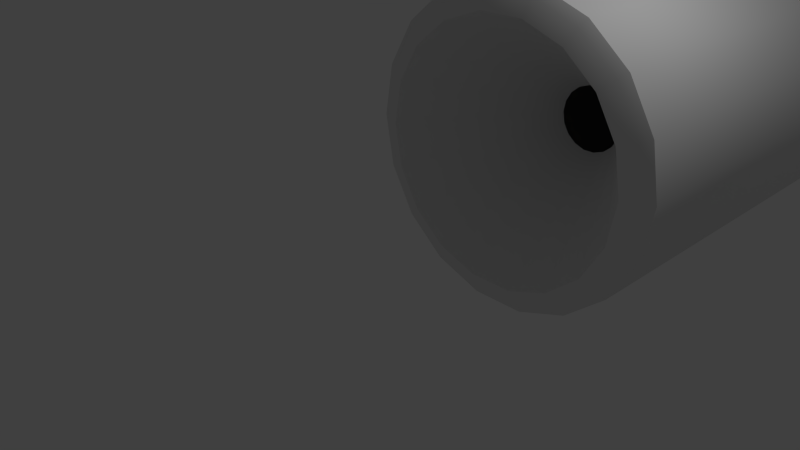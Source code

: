 # Source: Pipe4-model.blend  (saved by Blender 2.68.0; exported with 4.5.12 LTS)
import bpy
from mathutils import Matrix  # noqa: F401  (used for matrix-valued properties, if any)

bpy.ops.wm.read_factory_settings(use_empty=True)
scene = bpy.context.scene
scene.name = 'Scene'

# ---- collections
col_collection_1 = bpy.data.collections.new('Collection 1'); scene.collection.children.link(col_collection_1)

# ---- materials (node trees are filled in below, after node groups)
mat_01___default = bpy.data.materials.new('01_-_Default')
mat_01___default.alpha_threshold = 0.0
mat_01___default.use_transparent_shadow = False
mat_01___default.roughness = 0.5
mat_01___default.line_color = (0.0, 0.0, 0.0, 1.0)

# ---- material node trees

# ---- world
world_world = bpy.data.worlds.new('World'); scene.world = world_world
world_world.color = (0.05088, 0.05088, 0.05088)
world_world.use_sun_shadow = False
world_world.sun_shadow_jitter_overblur = 0.0
world_world.cycles.sampling_method = 'MANUAL'
world_world.cycles.sample_map_resolution = 256

# ---- cameras
cam_camera = bpy.data.cameras.new('Camera')
cam_camera.clip_end = 100.0
cam_camera.lens = 35.0
cam_camera.sensor_width = 32.0
cam_camera.sensor_height = 18.0
cam_camera.ortho_scale = 7.314
cam_camera.dof.focus_distance = 0.0
cam_camera.dof.aperture_fstop = 128.0

# ---- lights
light_lamp = bpy.data.lights.new('Lamp', 'POINT')
light_lamp.transmission_factor = 0.0
light_lamp.cutoff_distance = 30.0
light_lamp.energy = 100.0
light_lamp.shadow_buffer_clip_start = 1.001
light_lamp.shadow_soft_size = 0.1
light_lamp.shadow_maximum_resolution = 0.006
light_lamp.use_absolute_resolution = True
light_lamp.cycles.use_multiple_importance_sampling = False

# ---- meshes
me_elbow = bpy.data.meshes.new('elbow')
me_elbow.from_pydata([(3.758, 0.2162, 1.859), (3.646, 0.2162, 1.226), (3.646, 4.977, 1.226), (3.758, 4.927, 1.859), (3.325, 0.2162, 0.6689), (3.325, 5.134, 0.6689), (2.833, 0.2162, 0.2557), (2.833, 5.179, 0.2557), (2.229, 0.2162, 0.03587), (2.229, 5.179, 0.03587), (1.586, 0.2162, 0.03587), (1.586, 5.179, 0.03587), (0.9817, 0.2162, 0.2557), (0.9817, 5.179, 0.2557), (0.4893, 0.2162, 0.6689), (0.4893, 5.173, 0.6689), (0.1679, 0.2162, 1.226), (0.1679, 5.184, 1.226), (0.05632, 0.2162, 1.859), (0.05632, 5.182, 1.859), (3.646, 5.4, 1.308), (3.758, 5.311, 1.859), (3.325, 5.597, 0.5581), (2.833, 5.912, 0.2386), (2.229, 5.912, 0.03587), (1.586, 5.912, 0.03587), (0.9817, 5.912, 0.3312), (0.4893, 5.918, 0.7249), (0.1679, 5.906, 1.308), (0.05632, 5.895, 1.859), (1.586, 6.509, 0.03804), (2.229, 6.513, 0.04421), (0.9817, 6.509, 0.3388), (0.4893, 6.509, 0.7306), (0.1679, 6.509, 1.258), (0.05632, 6.509, 1.859), (1.586, 7.083, 0.06073), (2.229, 7.06, 0.06073), (0.9817, 7.122, 0.2776), (0.4893, 7.152, 0.6852), (0.2311, 7.182, 1.234), (0.1451, 7.205, 1.859), (1.663, 7.707, 0.13), (2.229, 7.677, 0.13), (1.171, 7.724, 0.3385), (0.7561, 7.751, 0.7304), (0.4696, 7.779, 1.258), (0.4132, 7.808, 1.859), (1.878, 8.512, 0.6003), (2.237, 8.535, 0.5886), (1.59, 8.467, 0.6974), (1.255, 8.425, 0.9723), (0.9757, 8.281, 1.392), (0.7024, 8.099, 1.859), (2.52, 8.643, 0.6756), (2.428, 8.789, 1.056), (2.807, 8.773, 0.9409), (2.24, 8.78, 1.227), (2.083, 8.749, 1.545), (2.055, 8.754, 1.68), (2.038, 8.754, 1.747), (2.022, 8.75, 1.859), (4.175, 5.399, 1.319), (4.25, 5.31, 1.859), (3.961, 5.595, 0.8346), (3.633, 5.91, 0.3814), (3.231, 6.528, 0.1722), (3.231, 7.087, 0.07138), (3.231, 7.675, 0.1406), (3.423, 8.583, 0.6863), (3.231, 8.363, 0.545), (4.25, 8.94, 1.859), (4.175, 8.94, 1.53), (3.646, 8.942, 1.52), (3.758, 8.942, 1.859), (3.961, 8.872, 1.232), (3.325, 8.873, 1.221), (3.633, 8.771, 0.9515), (4.635, 5.404, 1.326), (4.637, 5.314, 1.859), (4.632, 5.6, 0.8423), (4.627, 5.915, 0.483), (4.62, 6.533, 0.18), (4.62, 7.092, 0.07914), (4.62, 7.68, 0.1484), (4.624, 8.507, 0.694), (4.62, 8.367, 0.5527), (4.637, 8.945, 1.859), (4.635, 8.945, 1.538), (4.632, 8.876, 1.24), (4.627, 8.776, 0.9593), (8.723, 5.418, 1.327), (8.724, 5.328, 1.859), (8.719, 5.614, 0.843), (8.714, 5.929, 0.4836), (8.707, 6.547, 0.1807), (8.707, 7.106, 0.07984), (8.707, 7.694, 0.1491), (8.711, 8.521, 0.6947), (8.707, 8.381, 0.5534), (8.724, 8.959, 1.859), (8.723, 8.959, 1.539), (8.719, 8.89, 1.24), (8.714, 8.79, 0.96), (8.77, 5.507, 1.355), (8.772, 5.422, 1.859), (8.767, 5.694, 0.8928), (8.762, 5.995, 0.55), (8.756, 6.584, 0.261), (8.756, 7.117, 0.1648), (8.756, 7.678, 0.2309), (8.76, 8.467, 0.7513), (8.756, 8.334, 0.6165), (8.772, 8.885, 1.859), (8.77, 8.885, 1.556), (8.767, 8.819, 1.272), (8.762, 8.724, 1.004), (8.804, 5.601, 1.384), (8.805, 5.521, 1.859), (8.801, 5.779, 0.9454), (8.796, 6.064, 0.6201), (8.79, 6.624, 0.3459), (8.79, 7.129, 0.2546), (8.79, 7.662, 0.3173), (8.793, 8.41, 0.8112), (8.79, 8.284, 0.6833), (8.805, 8.806, 1.859), (8.804, 8.807, 1.575), (8.801, 8.744, 1.305), (8.796, 8.654, 1.051), (3.646, 4.977, 2.492), (3.646, 0.2162, 2.492), (3.325, 5.134, 3.048), (3.325, 0.2162, 3.048), (2.833, 5.179, 3.462), (2.833, 0.2162, 3.462), (2.229, 5.179, 3.682), (2.229, 0.2162, 3.682), (1.586, 5.179, 3.682), (1.586, 0.2162, 3.682), (0.9817, 5.179, 3.462), (0.9817, 0.2162, 3.462), (0.4893, 5.173, 3.048), (0.4893, 0.2162, 3.048), (0.1679, 5.184, 2.492), (0.1679, 0.2162, 2.492), (3.646, 5.4, 2.409), (3.325, 5.597, 3.159), (2.833, 5.912, 3.479), (2.229, 5.912, 3.682), (1.586, 5.912, 3.682), (0.9817, 5.912, 3.386), (0.4893, 5.918, 2.992), (0.1679, 5.906, 2.409), (1.586, 6.509, 3.679), (2.229, 6.513, 3.673), (0.9817, 6.509, 3.379), (0.4893, 6.509, 2.987), (0.1679, 6.509, 2.459), (1.586, 7.083, 3.657), (2.229, 7.06, 3.657), (0.9817, 7.122, 3.44), (0.4893, 7.152, 3.032), (0.2311, 7.182, 2.483), (1.663, 7.707, 3.587), (2.229, 7.677, 3.587), (1.171, 7.724, 3.379), (0.7561, 7.751, 2.987), (0.4696, 7.779, 2.459), (1.878, 8.512, 3.117), (2.191, 8.535, 3.121), (1.59, 8.467, 3.02), (1.255, 8.425, 2.745), (0.9757, 8.281, 2.325), (2.428, 8.789, 2.661), (2.506, 8.643, 2.965), (2.807, 8.773, 2.776), (2.24, 8.78, 2.49), (2.083, 8.749, 2.173), (2.055, 8.754, 2.038), (2.038, 8.754, 1.971), (4.175, 5.399, 2.399), (3.961, 5.595, 2.883), (3.633, 5.91, 3.336), (3.231, 6.528, 3.545), (3.231, 7.087, 3.646), (3.231, 7.675, 3.577), (3.231, 8.363, 3.172), (3.423, 8.583, 3.031), (3.646, 8.942, 2.198), (4.175, 8.94, 2.187), (3.325, 8.873, 2.496), (3.961, 8.872, 2.485), (3.633, 8.771, 2.766), (4.635, 5.404, 2.391), (4.632, 5.6, 2.875), (4.627, 5.915, 3.234), (4.62, 6.533, 3.537), (4.62, 7.092, 3.638), (4.62, 7.68, 3.569), (4.62, 8.367, 3.165), (4.624, 8.507, 3.023), (4.635, 8.945, 2.179), (4.632, 8.876, 2.478), (4.627, 8.776, 2.758), (8.723, 5.418, 2.39), (8.719, 5.614, 2.874), (8.714, 5.929, 3.234), (8.707, 6.547, 3.537), (8.707, 7.106, 3.638), (8.707, 7.694, 3.568), (8.707, 8.381, 3.164), (8.711, 8.521, 3.023), (8.723, 8.959, 2.179), (8.719, 8.89, 2.477), (8.714, 8.79, 2.757), (8.77, 5.507, 2.363), (8.767, 5.694, 2.825), (8.762, 5.995, 3.167), (8.756, 6.584, 3.456), (8.756, 7.117, 3.553), (8.756, 7.678, 3.486), (8.756, 8.334, 3.101), (8.76, 8.467, 2.966), (8.77, 8.885, 2.161), (8.767, 8.819, 2.446), (8.762, 8.724, 2.713), (8.804, 5.601, 2.334), (8.801, 5.779, 2.772), (8.796, 6.064, 3.097), (8.79, 6.624, 3.371), (8.79, 7.129, 3.463), (8.79, 7.662, 3.4), (8.79, 8.284, 3.034), (8.793, 8.41, 2.906), (8.804, 8.807, 2.142), (8.801, 8.744, 2.412), (8.796, 8.654, 2.666), (3.654, 0.1412, 1.859), (3.549, 0.1412, 1.261), (3.549, 0.1412, 2.456), (3.246, 0.1412, 2.981), (2.781, 0.1412, 3.371), (2.211, 0.1412, 3.578), (1.605, 0.1412, 3.578), (1.035, 0.1412, 3.371), (0.5706, 0.1412, 2.981), (0.2675, 0.1412, 2.456), (0.1622, 0.1412, 1.859), (0.2675, 0.1412, 1.261), (0.5706, 0.1412, 0.7363), (1.035, 0.1412, 0.3465), (1.605, 0.1412, 0.1391), (2.211, 0.1412, 0.1391), (2.781, 0.1412, 0.3465), (3.246, 0.1412, 0.7363), (3.442, 0.06619, 1.859), (3.35, 0.06619, 1.335), (3.35, 0.06619, 2.383), (3.084, 0.06619, 2.844), (2.676, 0.06619, 3.186), (2.176, 0.06619, 3.368), (1.644, 0.06619, 3.368), (1.144, 0.06619, 3.186), (0.7367, 0.06619, 2.844), (0.4707, 0.06619, 2.383), (0.3783, 0.06619, 1.859), (0.4707, 0.06619, 1.335), (0.7367, 0.06619, 0.8738), (1.144, 0.06619, 0.5318), (1.644, 0.06619, 0.3498), (2.176, 0.06619, 0.3498), (2.676, 0.06619, 0.5318), (3.084, 0.06619, 0.8738), (2.318, 1.774, 1.859), (2.293, 1.774, 1.72), (2.293, 1.774, 1.997), (2.223, 1.774, 2.12), (2.115, 1.774, 2.21), (1.982, 1.774, 2.258), (1.841, 1.774, 2.258), (1.709, 1.774, 2.21), (1.601, 1.774, 2.12), (1.531, 1.774, 1.997), (1.506, 1.774, 1.859), (1.531, 1.774, 1.72), (1.601, 1.774, 1.598), (1.709, 1.774, 1.507), (1.841, 1.774, 1.459), (1.982, 1.774, 1.459), (2.115, 1.774, 1.507), (2.223, 1.774, 1.598), (6.804, 6.833, 1.712), (6.805, 6.808, 1.859), (6.801, 6.888, 1.577), (6.796, 6.976, 1.477), (6.79, 7.148, 1.392), (6.79, 7.304, 1.364), (6.79, 7.468, 1.383), (6.79, 7.66, 1.496), (6.794, 7.699, 1.536), (6.796, 7.774, 1.61), (6.801, 7.802, 1.688), (6.804, 7.821, 1.771), (6.805, 7.821, 1.859), (6.804, 7.821, 1.946), (6.801, 7.802, 2.029), (6.796, 7.774, 2.108), (6.794, 7.699, 2.182), (6.79, 7.66, 2.221), (6.79, 7.468, 2.334), (6.79, 7.304, 2.353), (6.79, 7.148, 2.325), (6.796, 6.976, 2.241), (6.801, 6.888, 2.14), (6.804, 6.833, 2.005), (2.653, 8.852, 1.876)], [], [(0, 1, 2, 3), (1, 4, 5, 2), (4, 6, 7, 5), (6, 8, 9, 7), (8, 10, 11, 9), (10, 12, 13, 11), (12, 14, 15, 13), (14, 16, 17, 15), (16, 18, 19, 17), (3, 2, 20, 21), (2, 5, 22, 20), (5, 7, 23, 22), (7, 9, 24, 23), (9, 11, 25, 24), (11, 13, 26, 25), (13, 15, 27, 26), (15, 17, 28, 27), (17, 19, 29, 28), (24, 25, 30, 31), (25, 26, 32, 30), (26, 27, 33, 32), (27, 28, 34, 33), (28, 29, 35, 34), (31, 30, 36, 37), (30, 32, 38, 36), (32, 33, 39, 38), (33, 34, 40, 39), (34, 35, 41, 40), (37, 36, 42, 43), (36, 38, 44, 42), (38, 39, 45, 44), (39, 40, 46, 45), (40, 41, 47, 46), (43, 42, 48, 49), (42, 44, 50, 48), (44, 45, 51, 50), (45, 46, 52, 51), (46, 47, 53, 52), (54, 49, 55, 56), (49, 48, 57, 55), (48, 50, 58, 57), (50, 51, 59, 58), (51, 52, 60, 59), (52, 53, 61, 60), (62, 63, 21, 20), (64, 62, 20, 22), (65, 64, 22, 23), (66, 65, 23, 31), (67, 66, 31, 37), (68, 67, 37, 43), (69, 70, 49, 54), (70, 68, 43, 49), (71, 72, 73, 74), (72, 75, 76, 73), (75, 77, 56, 76), (77, 69, 54, 56), (78, 79, 63, 62), (80, 78, 62, 64), (81, 80, 64, 65), (82, 81, 65, 66), (83, 82, 66, 67), (84, 83, 67, 68), (85, 86, 70, 69), (86, 84, 68, 70), (87, 88, 72, 71), (88, 89, 75, 72), (89, 90, 77, 75), (90, 85, 69, 77), (91, 92, 79, 78), (93, 91, 78, 80), (94, 93, 80, 81), (95, 94, 81, 82), (96, 95, 82, 83), (97, 96, 83, 84), (98, 99, 86, 85), (99, 97, 84, 86), (100, 101, 88, 87), (101, 102, 89, 88), (102, 103, 90, 89), (103, 98, 85, 90), (104, 105, 92, 91), (106, 104, 91, 93), (107, 106, 93, 94), (108, 107, 94, 95), (109, 108, 95, 96), (110, 109, 96, 97), (111, 112, 99, 98), (112, 110, 97, 99), (113, 114, 101, 100), (114, 115, 102, 101), (115, 116, 103, 102), (116, 111, 98, 103), (117, 118, 105, 104), (119, 117, 104, 106), (120, 119, 106, 107), (121, 120, 107, 108), (122, 121, 108, 109), (123, 122, 109, 110), (124, 125, 112, 111), (125, 123, 110, 112), (126, 127, 114, 113), (127, 128, 115, 114), (128, 129, 116, 115), (129, 124, 111, 116), (0, 3, 130, 131), (132, 133, 131, 130), (134, 135, 133, 132), (136, 137, 135, 134), (138, 139, 137, 136), (140, 141, 139, 138), (142, 143, 141, 140), (144, 145, 143, 142), (19, 18, 145, 144), (146, 130, 3, 21), (147, 132, 130, 146), (148, 134, 132, 147), (149, 136, 134, 148), (150, 138, 136, 149), (151, 140, 138, 150), (152, 142, 140, 151), (153, 144, 142, 152), (29, 19, 144, 153), (154, 150, 149, 155), (156, 151, 150, 154), (157, 152, 151, 156), (158, 153, 152, 157), (35, 29, 153, 158), (159, 154, 155, 160), (161, 156, 154, 159), (162, 157, 156, 161), (163, 158, 157, 162), (41, 35, 158, 163), (164, 159, 160, 165), (166, 161, 159, 164), (167, 162, 161, 166), (168, 163, 162, 167), (47, 41, 163, 168), (169, 164, 165, 170), (171, 166, 164, 169), (172, 167, 166, 171), (173, 168, 167, 172), (53, 47, 168, 173), (174, 170, 175, 176), (177, 169, 170, 174), (178, 171, 169, 177), (179, 172, 171, 178), (180, 173, 172, 179), (61, 53, 173, 180), (21, 63, 181, 146), (146, 181, 182, 147), (147, 182, 183, 148), (148, 183, 184, 155), (155, 184, 185, 160), (160, 185, 186, 165), (170, 187, 188, 175), (165, 186, 187, 170), (189, 190, 71, 74), (191, 192, 190, 189), (176, 193, 192, 191), (175, 188, 193, 176), (63, 79, 194, 181), (181, 194, 195, 182), (182, 195, 196, 183), (183, 196, 197, 184), (184, 197, 198, 185), (185, 198, 199, 186), (187, 200, 201, 188), (186, 199, 200, 187), (190, 202, 87, 71), (192, 203, 202, 190), (193, 204, 203, 192), (188, 201, 204, 193), (79, 92, 205, 194), (194, 205, 206, 195), (195, 206, 207, 196), (196, 207, 208, 197), (197, 208, 209, 198), (198, 209, 210, 199), (200, 211, 212, 201), (199, 210, 211, 200), (202, 213, 100, 87), (203, 214, 213, 202), (204, 215, 214, 203), (201, 212, 215, 204), (92, 105, 216, 205), (205, 216, 217, 206), (206, 217, 218, 207), (207, 218, 219, 208), (208, 219, 220, 209), (209, 220, 221, 210), (211, 222, 223, 212), (210, 221, 222, 211), (213, 224, 113, 100), (214, 225, 224, 213), (215, 226, 225, 214), (212, 223, 226, 215), (105, 118, 227, 216), (216, 227, 228, 217), (217, 228, 229, 218), (218, 229, 230, 219), (219, 230, 231, 220), (220, 231, 232, 221), (222, 233, 234, 223), (221, 232, 233, 222), (224, 235, 126, 113), (225, 236, 235, 224), (226, 237, 236, 225), (223, 234, 237, 226), (1, 0, 238, 239), (0, 131, 240, 238), (131, 133, 241, 240), (133, 135, 242, 241), (135, 137, 243, 242), (137, 139, 244, 243), (139, 141, 245, 244), (141, 143, 246, 245), (143, 145, 247, 246), (145, 18, 248, 247), (18, 16, 249, 248), (16, 14, 250, 249), (14, 12, 251, 250), (12, 10, 252, 251), (10, 8, 253, 252), (8, 6, 254, 253), (6, 4, 255, 254), (4, 1, 239, 255), (239, 238, 256, 257), (238, 240, 258, 256), (240, 241, 259, 258), (241, 242, 260, 259), (242, 243, 261, 260), (243, 244, 262, 261), (244, 245, 263, 262), (245, 246, 264, 263), (246, 247, 265, 264), (247, 248, 266, 265), (248, 249, 267, 266), (249, 250, 268, 267), (250, 251, 269, 268), (251, 252, 270, 269), (252, 253, 271, 270), (253, 254, 272, 271), (254, 255, 273, 272), (255, 239, 257, 273), (257, 256, 274, 275), (256, 258, 276, 274), (258, 259, 277, 276), (259, 260, 278, 277), (260, 261, 279, 278), (261, 262, 280, 279), (262, 263, 281, 280), (263, 264, 282, 281), (264, 265, 283, 282), (265, 266, 284, 283), (266, 267, 285, 284), (267, 268, 286, 285), (268, 269, 287, 286), (269, 270, 288, 287), (270, 271, 289, 288), (271, 272, 290, 289), (272, 273, 291, 290), (273, 257, 275, 291), (118, 117, 292, 293), (117, 119, 294, 292), (119, 120, 295, 294), (120, 121, 296, 295), (121, 122, 297, 296), (122, 123, 298, 297), (123, 125, 299, 298), (125, 124, 300, 299), (124, 129, 301, 300), (129, 128, 302, 301), (128, 127, 303, 302), (127, 126, 304, 303), (126, 235, 305, 304), (235, 236, 306, 305), (236, 237, 307, 306), (237, 234, 308, 307), (234, 233, 309, 308), (233, 232, 310, 309), (232, 231, 311, 310), (231, 230, 312, 311), (230, 229, 313, 312), (229, 228, 314, 313), (228, 227, 315, 314), (227, 118, 293, 315), (23, 24, 31), (148, 155, 149), (56, 55, 316), (55, 57, 316), (57, 58, 316), (58, 59, 316), (59, 60, 316), (60, 61, 316), (74, 73, 316), (73, 76, 316), (76, 56, 316), (174, 176, 316), (176, 191, 316), (191, 189, 316), (189, 74, 316), (61, 180, 316), (180, 179, 316), (179, 178, 316), (178, 177, 316), (177, 174, 316)])
me_elbow.polygons.foreach_set('use_smooth', [True] * 306)
_k = set([(0, 1), (0, 131), (1, 4), (4, 6), (6, 8), (8, 10), (10, 12), (12, 14), (14, 16), (16, 18), (18, 145), (91, 92), (91, 93), (92, 205), (93, 94), (94, 95), (95, 96), (96, 97), (97, 99), (98, 99), (98, 103), (100, 101), (100, 213), (101, 102), (102, 103), (131, 133), (133, 135), (135, 137), (137, 139), (139, 141), (141, 143), (143, 145), (205, 206), (206, 207), (207, 208), (208, 209), (209, 210), (210, 211), (211, 212), (212, 215), (213, 214), (214, 215), (256, 257), (256, 258), (257, 273), (258, 259), (259, 260), (260, 261), (261, 262), (262, 263), (263, 264), (264, 265), (265, 266), (266, 267), (267, 268), (268, 269), (269, 270), (270, 271), (271, 272), (272, 273), (274, 275), (274, 276), (275, 291), (276, 277), (277, 278), (278, 279), (279, 280), (280, 281), (281, 282), (282, 283), (283, 284), (284, 285), (285, 286), (286, 287), (287, 288), (288, 289), (289, 290), (290, 291), (292, 293), (292, 294), (293, 315), (294, 295), (295, 296), (296, 297), (297, 298), (298, 299), (299, 300), (300, 301), (301, 302), (302, 303), (303, 304), (304, 305), (305, 306), (306, 307), (307, 308), (308, 309), (309, 310), (310, 311), (311, 312), (312, 313), (313, 314), (314, 315)])
me_elbow.attributes.new('sharp_edge', 'BOOLEAN', 'EDGE').data.foreach_set('value', [ (min(e.vertices), max(e.vertices)) in _k for e in me_elbow.edges])
_uv = me_elbow.uv_layers.new(name='UVMap')
_uv.uv.foreach_set('vector', [-0.6315, 0.9911, -0.5658, 0.9911, -0.5658, 0.5032, -0.6315, 0.5083, -0.5695, 0.9911, -0.6294, 0.9905, -0.6253, 0.4893, -0.5658, 0.5032, -0.6294, 0.9905, -0.6893, 0.9899, -0.6851, 0.4841, -0.6253, 0.4893, -0.6893, 0.9899, -0.7492, 0.9893, -0.7452, 0.4835, -0.6851, 0.4841, -0.7517, 0.9893, -0.8116, 0.9884, -0.8052, 0.4826, -0.7452, 0.4835, -0.8116, 0.9884, -0.8715, 0.9875, -0.8651, 0.4817, -0.8052, 0.4826, -0.8735, 0.9871, -0.9334, 0.9857, -0.9234, 0.4806, -0.8635, 0.4814, -0.5757, 0.7788, -0.6632, 0.7788, -0.6632, 0.3667, -0.5757, 0.3677, -0.6544, 0.7788, -0.7419, 0.7793, -0.7485, 0.3674, -0.6609, 0.3667, -0.6315, 0.5083, -0.5658, 0.5032, -0.5741, 0.4598, -0.6315, 0.469, -0.5658, 0.5032, -0.6253, 0.4893, -0.6337, 0.4416, -0.5741, 0.4598, -0.6253, 0.4893, -0.6851, 0.4841, -0.6854, 0.4094, -0.6306, 0.4411, -0.6851, 0.4841, -0.7452, 0.4835, -0.7444, 0.4088, -0.6854, 0.4094, -0.7452, 0.4835, -0.8052, 0.4826, -0.8041, 0.4079, -0.7444, 0.4088, -0.8052, 0.4826, -0.8651, 0.4817, -0.8666, 0.4066, -0.8041, 0.4079, -0.8635, 0.4814, -0.9234, 0.4806, -0.9253, 0.4046, -0.8666, 0.4066, -0.5757, 0.3677, -0.6632, 0.3667, -0.6729, 0.3069, -0.5823, 0.3059, -0.6609, 0.3667, -0.7485, 0.3674, -0.7494, 0.3082, -0.6729, 0.3069, -0.7444, 0.4088, -0.8041, 0.4079, -0.8031, 0.347, -0.7436, 0.3475, -0.8041, 0.4079, -0.8666, 0.4066, -0.8658, 0.3457, -0.8031, 0.347, -0.8666, 0.4066, -0.9253, 0.4046, -0.9244, 0.3443, -0.8658, 0.3457, -0.5823, 0.3059, -0.6729, 0.3069, -0.6671, 0.2568, -0.5829, 0.2569, -0.6729, 0.3069, -0.7494, 0.3082, -0.7502, 0.2573, -0.6671, 0.2568, -0.7436, 0.3475, -0.8031, 0.347, -0.8026, 0.2885, -0.7429, 0.2917, -0.8031, 0.347, -0.8658, 0.3457, -0.8622, 0.283, -0.8026, 0.2885, -0.8658, 0.3457, -0.9244, 0.3443, -0.9204, 0.2788, -0.861, 0.2833, -0.5829, 0.2569, -0.6671, 0.2568, -0.66, 0.201, -0.5773, 0.2035, -0.6671, 0.2568, -0.7502, 0.2573, -0.7491, 0.1992, -0.6633, 0.2007, -0.8042, 0.3458, -0.8082, 0.2822, -0.8731, 0.2914, -0.8683, 0.3475, -0.8026, 0.2885, -0.8622, 0.283, -0.8464, 0.2209, -0.7967, 0.2243, -0.861, 0.2833, -0.9204, 0.2788, -0.9028, 0.2149, -0.8497, 0.2199, -0.5808, 0.1974, -0.6633, 0.2007, -0.6624, 0.1474, -0.5808, 0.1429, -0.6633, 0.2007, -0.7491, 0.1992, -0.7445, 0.1446, -0.6624, 0.1474, -0.8683, 0.3475, -0.872, 0.2915, -0.9672, 0.3163, -0.9625, 0.3496, -0.872, 0.2915, -0.8862, 0.2403, -0.973, 0.2785, -0.9672, 0.3163, -0.8862, 0.2403, -0.9125, 0.1896, -0.9801, 0.2395, -0.973, 0.2785, -0.5808, 0.1429, -0.6624, 0.1474, -0.6527, 0.0988, -0.5881, 0.07476, -0.6632, 0.1319, -0.7447, 0.1387, -0.7504, 0.1048, -0.6783, 0.08388, -0.9378, 0.224, -0.9636, 0.1968, -0.8816, 0.2158, -0.8972, 0.2498, -0.9636, 0.1968, -0.9549, 0.167, -0.8607, 0.1977, -0.8816, 0.2158, -0.9479, 0.1643, -0.9334, 0.1311, -0.8149, 0.184, -0.8569, 0.1978, -0.9334, 0.1311, -0.9047, 0.1006, -0.7964, 0.1815, -0.8149, 0.184, -0.9047, 0.1006, -0.8514, 0.06497, -0.7872, 0.1799, -0.7964, 0.1815, -0.8514, 0.06497, -0.7762, 0.04645, -0.7719, 0.1782, -0.7872, 0.1799, -0.5721, 0.5251, -0.6456, 0.5328, -0.6456, 0.4827, -0.5708, 0.4713, -0.6238, 0.5165, -0.5721, 0.5251, -0.5708, 0.4713, -0.6507, 0.4528, -0.681, 0.484, -0.6238, 0.5165, -0.6459, 0.4511, -0.6948, 0.4045, -0.7456, 0.4446, -0.6781, 0.4846, -0.6819, 0.4042, -0.7476, 0.3444, -0.8045, 0.4452, -0.7456, 0.4446, -0.7476, 0.3444, -0.8042, 0.3458, -0.8659, 0.4466, -0.8045, 0.4452, -0.8042, 0.3458, -0.8683, 0.3475, -0.9751, 0.4686, -0.9486, 0.4488, -0.9625, 0.3496, -0.9827, 0.3793, -0.9486, 0.4488, -0.8659, 0.4466, -0.8683, 0.3475, -0.9625, 0.3496, -0.7676, 0.3789, -0.8136, 0.3727, -0.8153, 0.3253, -0.7686, 0.3348, -0.8136, 0.3727, -0.8562, 0.3534, -0.8571, 0.2964, -0.8153, 0.3253, -0.8562, 0.3534, -0.8968, 0.3239, -0.8972, 0.2498, -0.8571, 0.2964, -0.8968, 0.3239, -0.9415, 0.305, -0.9378, 0.224, -0.8972, 0.2498, -0.5728, 0.572, -0.6455, 0.5722, -0.6456, 0.5328, -0.5721, 0.5251, -0.6233, 0.583, -0.5728, 0.572, -0.5721, 0.5251, -0.6238, 0.5165, -0.6729, 0.5826, -0.6233, 0.583, -0.6238, 0.5165, -0.681, 0.484, -0.7443, 0.5822, -0.6729, 0.5826, -0.6775, 0.4837, -0.7456, 0.4446, -0.8032, 0.5828, -0.7443, 0.5822, -0.7456, 0.4446, -0.8045, 0.4452, -0.8628, 0.5841, -0.8014, 0.5827, -0.8045, 0.4452, -0.8659, 0.4466, -0.9653, 0.5874, -0.9451, 0.5863, -0.9486, 0.4488, -0.9751, 0.4686, -0.9451, 0.5863, -0.8628, 0.5841, -0.8659, 0.4466, -0.9486, 0.4488, -0.7668, 0.4135, -0.8108, 0.4139, -0.8136, 0.3727, -0.7676, 0.3789, -0.8134, 0.4139, -0.8554, 0.4134, -0.8562, 0.3534, -0.8136, 0.3727, -0.8554, 0.4134, -0.8956, 0.4127, -0.8968, 0.3239, -0.8562, 0.3534, -0.8956, 0.4127, -0.9465, 0.4127, -0.9415, 0.305, -0.8968, 0.3239, -0.5717, 0.9882, -0.6442, 0.9884, -0.6455, 0.5722, -0.5728, 0.572, -0.6242, 0.9879, -0.5717, 0.9882, -0.5728, 0.572, -0.6233, 0.583, -0.6725, 0.9875, -0.6229, 0.9878, -0.6233, 0.583, -0.6729, 0.5826, -0.7439, 0.9871, -0.6725, 0.9875, -0.6729, 0.5826, -0.7443, 0.5822, -0.7997, 0.9877, -0.7408, 0.9871, -0.7443, 0.5822, -0.8032, 0.5828, -0.8536, 0.989, -0.7921, 0.9875, -0.8014, 0.5827, -0.8628, 0.5841, -0.9525, 0.9922, -0.9319, 0.9911, -0.9451, 0.5863, -0.9653, 0.5874, -0.9354, 0.9898, -0.8527, 0.9876, -0.8628, 0.5841, -0.9451, 0.5863, -0.7586, 0.7796, -0.8025, 0.7799, -0.8108, 0.4139, -0.7668, 0.4135, -0.8157, 0.78, -0.8577, 0.7796, -0.8554, 0.4134, -0.8134, 0.4139, -0.8577, 0.7796, -0.8985, 0.7789, -0.8956, 0.4127, -0.8554, 0.4134, -0.8908, 0.7788, -0.9426, 0.7788, -0.9465, 0.4127, -0.8956, 0.4127, -0.606, 0.2536, -0.6053, 0.2021, -0.5964, 0.2006, -0.5971, 0.2549, -0.6171, 0.3024, -0.606, 0.2536, -0.5971, 0.2549, -0.6087, 0.3062, -0.6408, 0.3412, -0.6171, 0.3024, -0.6087, 0.3062, -0.6335, 0.3468, -0.6929, 0.379, -0.6408, 0.3412, -0.6335, 0.3468, -0.6882, 0.3865, -0.7425, 0.3968, -0.6929, 0.379, -0.6882, 0.3865, -0.7401, 0.4051, -0.7971, 0.3989, -0.7425, 0.3968, -0.7401, 0.4051, -0.7974, 0.4072, -0.8803, 0.3592, -0.8655, 0.3705, -0.8691, 0.3775, -0.8846, 0.3656, -0.8655, 0.3705, -0.7971, 0.3989, -0.7974, 0.4072, -0.8691, 0.3775, -0.9366, 0.2553, -0.9322, 0.2854, -0.939, 0.2883, -0.9437, 0.2564, -0.9322, 0.2854, -0.9217, 0.3127, -0.928, 0.317, -0.939, 0.2883, -0.9217, 0.3127, -0.9086, 0.3379, -0.9143, 0.3433, -0.928, 0.317, -0.9086, 0.3379, -0.8803, 0.3592, -0.8846, 0.3656, -0.9143, 0.3433, -0.6155, 0.2521, -0.6148, 0.2036, -0.6053, 0.2021, -0.606, 0.2536, -0.626, 0.2985, -0.6155, 0.2521, -0.606, 0.2536, -0.6171, 0.3024, -0.6485, 0.3353, -0.626, 0.2985, -0.6171, 0.3024, -0.6408, 0.3412, -0.6979, 0.3712, -0.6485, 0.3353, -0.6408, 0.3412, -0.6929, 0.379, -0.745, 0.3881, -0.6979, 0.3712, -0.6929, 0.379, -0.7425, 0.3968, -0.7968, 0.39, -0.745, 0.3881, -0.7425, 0.3968, -0.7971, 0.3989, -0.8757, 0.3523, -0.8617, 0.3631, -0.8655, 0.3705, -0.8803, 0.3592, -0.8617, 0.3631, -0.7968, 0.39, -0.7971, 0.3989, -0.8655, 0.3705, -0.9291, 0.2541, -0.9249, 0.2824, -0.9322, 0.2854, -0.9366, 0.2553, -0.9249, 0.2824, -0.915, 0.3083, -0.9217, 0.3127, -0.9322, 0.2854, -0.915, 0.3083, -0.9026, 0.3322, -0.9086, 0.3379, -0.9217, 0.3127, -0.9026, 0.3322, -0.8757, 0.3523, -0.8803, 0.3592, -0.9086, 0.3379, -0.6315, 0.9911, -0.6315, 0.5083, -0.5657, 0.5026, -0.5657, 0.9911, -0.6256, 0.4886, -0.6298, 0.9905, -0.5697, 0.9911, -0.5657, 0.5026, -0.6856, 0.4835, -0.6898, 0.9899, -0.6298, 0.9905, -0.6256, 0.4886, -0.7458, 0.4829, -0.7499, 0.9893, -0.6898, 0.9899, -0.6856, 0.4835, -0.8061, 0.482, -0.8125, 0.9884, -0.7524, 0.9893, -0.7458, 0.4829, -0.8661, 0.4811, -0.8725, 0.9875, -0.8125, 0.9884, -0.8061, 0.482, -0.9246, 0.4799, -0.9346, 0.9857, -0.8745, 0.9871, -0.8645, 0.4808, -0.8346, 0.3605, -0.8229, 0.7768, -0.91, 0.7714, -0.9218, 0.3559, -0.7499, 0.3665, -0.7447, 0.7822, -0.8317, 0.7762, -0.8368, 0.3603, -0.574, 0.4592, -0.5657, 0.5026, -0.6315, 0.5083, -0.6315, 0.469, -0.6341, 0.441, -0.6256, 0.4886, -0.5657, 0.5026, -0.574, 0.4592, -0.6859, 0.4087, -0.6856, 0.4835, -0.6256, 0.4886, -0.631, 0.4404, -0.745, 0.4081, -0.7458, 0.4829, -0.6856, 0.4835, -0.6859, 0.4087, -0.8049, 0.4072, -0.8061, 0.482, -0.7458, 0.4829, -0.745, 0.4081, -0.8676, 0.4059, -0.8661, 0.4811, -0.8061, 0.482, -0.8049, 0.4072, -0.9264, 0.4039, -0.9246, 0.4799, -0.8645, 0.4808, -0.8676, 0.4059, -0.8219, 0.3037, -0.8346, 0.3605, -0.9218, 0.3559, -0.9119, 0.297, -0.746, 0.3098, -0.7499, 0.3665, -0.8368, 0.3603, -0.8219, 0.3037, -0.8039, 0.3462, -0.8049, 0.4072, -0.745, 0.4081, -0.7443, 0.3467, -0.8668, 0.3449, -0.8676, 0.4059, -0.8049, 0.4072, -0.8039, 0.3462, -0.9256, 0.3435, -0.9264, 0.4039, -0.8676, 0.4059, -0.8668, 0.3449, -0.8404, 0.2514, -0.8219, 0.3037, -0.9119, 0.297, -0.9242, 0.2462, -0.7578, 0.2571, -0.746, 0.3098, -0.8219, 0.3037, -0.8404, 0.2514, -0.8034, 0.2876, -0.8039, 0.3462, -0.7443, 0.3467, -0.7436, 0.2909, -0.8632, 0.2821, -0.8668, 0.3449, -0.8039, 0.3462, -0.8034, 0.2876, -0.9215, 0.278, -0.9256, 0.3435, -0.8668, 0.3449, -0.8619, 0.2824, -0.8381, 0.1954, -0.8404, 0.2514, -0.9242, 0.2462, -0.9207, 0.1927, -0.7491, 0.1992, -0.7578, 0.2571, -0.8404, 0.2514, -0.8347, 0.1954, -0.8737, 0.2903, -0.8088, 0.281, -0.8046, 0.3447, -0.869, 0.3464, -0.8472, 0.22, -0.8632, 0.2821, -0.8034, 0.2876, -0.7974, 0.2234, -0.9037, 0.2139, -0.9215, 0.278, -0.8619, 0.2824, -0.8506, 0.2189, -0.8266, 0.1423, -0.8347, 0.1954, -0.9162, 0.1869, -0.907, 0.1327, -0.7445, 0.1446, -0.7491, 0.1992, -0.8347, 0.1954, -0.8266, 0.1423, -0.967, 0.3167, -0.8718, 0.2919, -0.868, 0.348, -0.9624, 0.3501, -0.9728, 0.2789, -0.8859, 0.2405, -0.8718, 0.2919, -0.967, 0.3167, -0.9799, 0.2398, -0.9123, 0.1897, -0.8859, 0.2405, -0.9728, 0.2789, -0.828, 0.09335, -0.8266, 0.1423, -0.907, 0.1327, -0.8882, 0.0654, -0.7504, 0.1048, -0.7447, 0.1387, -0.8266, 0.1423, -0.828, 0.09335, -0.6606, 0.2138, -0.5793, 0.1934, -0.604, 0.2211, -0.6435, 0.2475, -0.6822, 0.1961, -0.5892, 0.1638, -0.5793, 0.1934, -0.6606, 0.2138, -0.7286, 0.1832, -0.6122, 0.1284, -0.5964, 0.1613, -0.6861, 0.1963, -0.7473, 0.181, -0.6422, 0.09837, -0.6122, 0.1284, -0.7286, 0.1832, -0.7565, 0.1795, -0.6998, 0.06287, -0.6442, 0.09699, -0.7474, 0.1808, -0.7719, 0.1782, -0.7762, 0.04645, -0.6998, 0.06287, -0.7565, 0.1795, -0.6456, 0.4827, -0.6456, 0.5328, -0.5722, 0.524, -0.5707, 0.47, -0.5707, 0.47, -0.5722, 0.524, -0.6238, 0.5155, -0.6509, 0.4516, -0.646, 0.45, -0.6238, 0.5155, -0.6811, 0.483, -0.695, 0.4033, -0.6822, 0.403, -0.6782, 0.4836, -0.7458, 0.4436, -0.748, 0.3432, -0.748, 0.3432, -0.7458, 0.4436, -0.8047, 0.4444, -0.8046, 0.3447, -0.8046, 0.3447, -0.8047, 0.4444, -0.8661, 0.446, -0.869, 0.3464, -0.9624, 0.3501, -0.9484, 0.4496, -0.975, 0.4694, -0.9826, 0.3799, -0.868, 0.348, -0.8657, 0.4474, -0.9484, 0.4496, -0.9624, 0.3501, -0.7223, 0.3244, -0.722, 0.3718, -0.7676, 0.3789, -0.7686, 0.3348, -0.6818, 0.2949, -0.6803, 0.3518, -0.722, 0.3718, -0.7223, 0.3244, -0.6435, 0.2475, -0.641, 0.3216, -0.6803, 0.3518, -0.6818, 0.2949, -0.604, 0.2211, -0.597, 0.302, -0.641, 0.3216, -0.6435, 0.2475, -0.6456, 0.5328, -0.6455, 0.5722, -0.5731, 0.571, -0.5722, 0.524, -0.5722, 0.524, -0.5731, 0.571, -0.6231, 0.5821, -0.6238, 0.5155, -0.6238, 0.5155, -0.6231, 0.5821, -0.6727, 0.5818, -0.6811, 0.483, -0.6775, 0.4828, -0.6727, 0.5818, -0.7441, 0.5816, -0.7458, 0.4436, -0.7458, 0.4436, -0.7441, 0.5816, -0.803, 0.5824, -0.8047, 0.4444, -0.8047, 0.4444, -0.8012, 0.5823, -0.8627, 0.5839, -0.8661, 0.446, -0.9484, 0.4496, -0.9449, 0.5874, -0.9652, 0.5886, -0.975, 0.4694, -0.8657, 0.4474, -0.8626, 0.585, -0.9449, 0.5874, -0.9484, 0.4496, -0.722, 0.3718, -0.7228, 0.413, -0.7668, 0.4135, -0.7676, 0.3789, -0.6803, 0.3518, -0.6786, 0.4119, -0.7206, 0.4131, -0.722, 0.3718, -0.641, 0.3216, -0.6385, 0.4105, -0.6786, 0.4119, -0.6803, 0.3518, -0.597, 0.302, -0.5876, 0.4095, -0.6385, 0.4105, -0.641, 0.3216, -0.6455, 0.5722, -0.6457, 0.9884, -0.5733, 0.9884, -0.5731, 0.571, -0.5731, 0.571, -0.5733, 0.9884, -0.623, 0.9881, -0.6231, 0.5821, -0.6231, 0.5821, -0.6217, 0.9881, -0.6713, 0.9878, -0.6727, 0.5818, -0.6727, 0.5818, -0.6713, 0.9878, -0.7427, 0.9876, -0.7441, 0.5816, -0.7441, 0.5816, -0.7397, 0.9876, -0.7986, 0.9883, -0.803, 0.5824, -0.8012, 0.5823, -0.791, 0.9881, -0.8524, 0.9898, -0.8627, 0.5839, -0.9449, 0.5874, -0.9316, 0.9933, -0.9522, 0.9944, -0.9652, 0.5886, -0.8626, 0.585, -0.8524, 0.9898, -0.9351, 0.992, -0.9449, 0.5874, -0.7228, 0.413, -0.7147, 0.7791, -0.7586, 0.7796, -0.7668, 0.4135, -0.6786, 0.4119, -0.6614, 0.7778, -0.7034, 0.779, -0.7206, 0.4131, -0.6385, 0.4105, -0.6206, 0.7765, -0.6614, 0.7778, -0.6786, 0.4119, -0.5876, 0.4095, -0.5765, 0.7756, -0.6283, 0.7765, -0.6385, 0.4105, -0.5964, 0.2006, -0.6053, 0.2021, -0.6209, 0.1532, -0.6128, 0.1491, -0.6128, 0.1491, -0.6209, 0.1532, -0.6457, 0.1101, -0.6387, 0.1039, -0.6387, 0.1039, -0.6457, 0.1101, -0.6795, 0.08054, -0.6741, 0.07292, -0.6741, 0.07292, -0.6795, 0.08054, -0.7401, 0.06082, -0.7377, 0.05225, -0.7377, 0.05225, -0.7401, 0.06082, -0.7925, 0.05943, -0.7927, 0.05079, -0.7927, 0.05079, -0.7925, 0.05943, -0.8452, 0.07464, -0.8479, 0.06674, -0.9077, 0.1176, -0.9022, 0.1231, -0.913, 0.1386, -0.919, 0.1338, -0.8479, 0.06674, -0.8452, 0.07464, -0.9022, 0.1231, -0.9077, 0.1176, -0.9484, 0.2246, -0.9411, 0.2252, -0.9366, 0.2553, -0.9437, 0.2564, -0.9462, 0.1938, -0.939, 0.1958, -0.9411, 0.2252, -0.9484, 0.2246, -0.9408, 0.1643, -0.9338, 0.1677, -0.939, 0.1958, -0.9462, 0.1938, -0.919, 0.1338, -0.913, 0.1386, -0.9338, 0.1677, -0.9408, 0.1643, -0.6053, 0.2021, -0.6148, 0.2036, -0.6295, 0.1575, -0.6209, 0.1532, -0.6209, 0.1532, -0.6295, 0.1575, -0.653, 0.1166, -0.6457, 0.1101, -0.6457, 0.1101, -0.653, 0.1166, -0.6851, 0.08859, -0.6795, 0.08054, -0.6795, 0.08054, -0.6851, 0.08859, -0.7426, 0.06988, -0.7401, 0.06082, -0.7401, 0.06082, -0.7426, 0.06988, -0.7923, 0.06856, -0.7925, 0.05943, -0.7925, 0.05943, -0.7923, 0.06856, -0.8423, 0.08299, -0.8452, 0.07464, -0.9022, 0.1231, -0.8964, 0.129, -0.9067, 0.1437, -0.913, 0.1386, -0.8452, 0.07464, -0.8423, 0.08299, -0.8964, 0.129, -0.9022, 0.1231, -0.9411, 0.2252, -0.9333, 0.2258, -0.9291, 0.2541, -0.9366, 0.2553, -0.939, 0.1958, -0.9313, 0.198, -0.9333, 0.2258, -0.9411, 0.2252, -0.9338, 0.1677, -0.9264, 0.1713, -0.9313, 0.198, -0.939, 0.1958, -0.913, 0.1386, -0.9067, 0.1437, -0.9264, 0.1713, -0.9338, 0.1677, -0.6018, 0.1668, -0.5908, 0.2289, -0.6011, 0.2289, -0.6115, 0.1703, -0.5908, 0.2289, -0.6018, 0.291, -0.6115, 0.2875, -0.6011, 0.2289, -0.6018, 0.291, -0.6337, 0.3456, -0.6415, 0.339, -0.6115, 0.2875, -0.6337, 0.3456, -0.6825, 0.3861, -0.6876, 0.3772, -0.6415, 0.339, -0.6825, 0.3861, -0.7423, 0.4077, -0.744, 0.3976, -0.6876, 0.3772, -0.7423, 0.4077, -0.806, 0.4077, -0.8041, 0.3976, -0.744, 0.3976, -0.806, 0.4077, -0.8659, 0.3861, -0.8606, 0.3772, -0.8041, 0.3976, -0.8659, 0.3861, -0.9147, 0.3456, -0.9066, 0.339, -0.8606, 0.3772, -0.9147, 0.3456, -0.9465, 0.291, -0.9367, 0.2875, -0.9066, 0.339, -0.9465, 0.291, -0.9576, 0.2289, -0.9471, 0.2289, -0.9367, 0.2875, -0.9576, 0.2289, -0.9465, 0.1668, -0.9367, 0.1703, -0.9471, 0.2289, -0.9465, 0.1668, -0.9147, 0.1122, -0.9066, 0.1188, -0.9367, 0.1703, -0.9147, 0.1122, -0.8659, 0.07163, -0.8606, 0.08054, -0.9066, 0.1188, -0.8659, 0.07163, -0.806, 0.05006, -0.8041, 0.06019, -0.8606, 0.08054, -0.806, 0.05006, -0.7423, 0.05006, -0.744, 0.06019, -0.8041, 0.06019, -0.7423, 0.05006, -0.6825, 0.07163, -0.6876, 0.08054, -0.744, 0.06019, -0.6825, 0.07163, -0.6337, 0.1122, -0.6415, 0.1188, -0.6876, 0.08054, -0.6337, 0.1122, -0.6018, 0.1668, -0.6115, 0.1703, -0.6415, 0.1188, -0.6115, 0.1703, -0.6011, 0.2289, -0.6221, 0.2289, -0.6312, 0.1775, -0.6011, 0.2289, -0.6115, 0.2875, -0.6312, 0.2803, -0.6221, 0.2289, -0.6115, 0.2875, -0.6415, 0.339, -0.6576, 0.3255, -0.6312, 0.2803, -0.6415, 0.339, -0.6876, 0.3772, -0.698, 0.359, -0.6576, 0.3255, -0.6876, 0.3772, -0.744, 0.3976, -0.7475, 0.3769, -0.698, 0.359, -0.744, 0.3976, -0.8041, 0.3976, -0.8002, 0.3769, -0.7475, 0.3769, -0.8041, 0.3976, -0.8606, 0.3772, -0.8498, 0.359, -0.8002, 0.3769, -0.8606, 0.3772, -0.9066, 0.339, -0.8902, 0.3255, -0.8498, 0.359, -0.9066, 0.339, -0.9367, 0.2875, -0.9165, 0.2803, -0.8902, 0.3255, -0.9367, 0.2875, -0.9471, 0.2289, -0.9257, 0.2289, -0.9165, 0.2803, -0.9471, 0.2289, -0.9367, 0.1703, -0.9165, 0.1775, -0.9257, 0.2289, -0.9367, 0.1703, -0.9066, 0.1188, -0.8902, 0.1323, -0.9165, 0.1775, -0.9066, 0.1188, -0.8606, 0.08054, -0.8498, 0.09871, -0.8902, 0.1323, -0.8606, 0.08054, -0.8041, 0.06019, -0.8002, 0.08086, -0.8498, 0.09871, -0.8041, 0.06019, -0.744, 0.06019, -0.7475, 0.08086, -0.8002, 0.08086, -0.744, 0.06019, -0.6876, 0.08054, -0.698, 0.09871, -0.7475, 0.08086, -0.6876, 0.08054, -0.6415, 0.1188, -0.6576, 0.1323, -0.698, 0.09871, -0.6415, 0.1188, -0.6115, 0.1703, -0.6312, 0.1775, -0.6576, 0.1323, -0.6312, 0.1775, -0.6221, 0.2289, -0.6707, 0.2289, -0.6769, 0.194, -0.6221, 0.2289, -0.6312, 0.2803, -0.6769, 0.2637, -0.6707, 0.2289, -0.6312, 0.2803, -0.6576, 0.3255, -0.6948, 0.2944, -0.6769, 0.2637, -0.6576, 0.3255, -0.698, 0.359, -0.7222, 0.3172, -0.6948, 0.2944, -0.698, 0.359, -0.7475, 0.3769, -0.7558, 0.3293, -0.7222, 0.3172, -0.7475, 0.3769, -0.8002, 0.3769, -0.7916, 0.3293, -0.7558, 0.3293, -0.8002, 0.3769, -0.8498, 0.359, -0.8252, 0.3172, -0.7916, 0.3293, -0.8498, 0.359, -0.8902, 0.3255, -0.8526, 0.2944, -0.8252, 0.3172, -0.8902, 0.3255, -0.9165, 0.2803, -0.8705, 0.2637, -0.8526, 0.2944, -0.9165, 0.2803, -0.9257, 0.2289, -0.8767, 0.2289, -0.8705, 0.2637, -0.9257, 0.2289, -0.9165, 0.1775, -0.8705, 0.194, -0.8767, 0.2289, -0.9165, 0.1775, -0.8902, 0.1323, -0.8526, 0.1633, -0.8705, 0.194, -0.8902, 0.1323, -0.8498, 0.09871, -0.8252, 0.1406, -0.8526, 0.1633, -0.8498, 0.09871, -0.8002, 0.08086, -0.7916, 0.1285, -0.8252, 0.1406, -0.8002, 0.08086, -0.7475, 0.08086, -0.7558, 0.1285, -0.7916, 0.1285, -0.7475, 0.08086, -0.698, 0.09871, -0.7222, 0.1406, -0.7558, 0.1285, -0.698, 0.09871, -0.6576, 0.1323, -0.6948, 0.1633, -0.7222, 0.1406, -0.6576, 0.1323, -0.6312, 0.1775, -0.6769, 0.194, -0.6948, 0.1633, -0.6148, 0.2036, -0.6155, 0.2521, -0.6155, 0.2521, -0.6148, 0.2036, -0.6155, 0.2521, -0.626, 0.2985, -0.626, 0.2985, -0.6155, 0.2521, -0.626, 0.2985, -0.6485, 0.3353, -0.6485, 0.3353, -0.626, 0.2985, -0.6485, 0.3353, -0.6979, 0.3712, -0.6979, 0.3712, -0.6485, 0.3353, -0.6979, 0.3712, -0.745, 0.3881, -0.745, 0.3881, -0.6979, 0.3712, -0.745, 0.3881, -0.7968, 0.39, -0.7968, 0.39, -0.745, 0.3881, -0.7968, 0.39, -0.8617, 0.3631, -0.8617, 0.3631, -0.7968, 0.39, -0.8617, 0.3631, -0.8757, 0.3523, -0.8757, 0.3523, -0.8617, 0.3631, -0.8757, 0.3523, -0.9026, 0.3322, -0.9026, 0.3322, -0.8757, 0.3523, -0.9026, 0.3322, -0.915, 0.3083, -0.915, 0.3083, -0.9026, 0.3322, -0.915, 0.3083, -0.9249, 0.2824, -0.9249, 0.2824, -0.915, 0.3083, -0.9249, 0.2824, -0.9291, 0.2541, -0.9291, 0.2541, -0.9249, 0.2824, -0.9291, 0.2541, -0.9333, 0.2258, -0.9333, 0.2258, -0.9291, 0.2541, -0.9333, 0.2258, -0.9313, 0.198, -0.9313, 0.198, -0.9333, 0.2258, -0.9313, 0.198, -0.9264, 0.1713, -0.9264, 0.1713, -0.9313, 0.198, -0.9264, 0.1713, -0.9067, 0.1437, -0.9067, 0.1437, -0.9264, 0.1713, -0.9067, 0.1437, -0.8964, 0.129, -0.8964, 0.129, -0.9067, 0.1437, -0.8964, 0.129, -0.8423, 0.08299, -0.8423, 0.08299, -0.8964, 0.129, -0.8423, 0.08299, -0.7923, 0.06856, -0.7923, 0.06856, -0.8423, 0.08299, -0.7923, 0.06856, -0.7426, 0.06988, -0.7426, 0.06988, -0.7923, 0.06856, -0.7426, 0.06988, -0.6851, 0.08859, -0.6851, 0.08859, -0.7426, 0.06988, -0.6851, 0.08859, -0.653, 0.1166, -0.653, 0.1166, -0.6851, 0.08859, -0.653, 0.1166, -0.6295, 0.1575, -0.6295, 0.1575, -0.653, 0.1166, -0.6295, 0.1575, -0.6148, 0.2036, -0.6148, 0.2036, -0.6295, 0.1575, -0.6854, 0.4094, -0.7444, 0.4088, -0.7436, 0.3475, -0.6859, 0.4087, -0.7443, 0.3467, -0.745, 0.4081, -0.8972, 0.2498, -0.8816, 0.2158, -0.7682, 0.2355, -0.8816, 0.2158, -0.8581, 0.1987, -0.7682, 0.2355, -0.8581, 0.1987, -0.8149, 0.184, -0.7682, 0.2355, -0.8149, 0.184, -0.7964, 0.1815, -0.7682, 0.2355, -0.7964, 0.1815, -0.7872, 0.1799, -0.7682, 0.2355, -0.7872, 0.1799, -0.7719, 0.1782, -0.7682, 0.2355, -0.7686, 0.3348, -0.8153, 0.3253, -0.7682, 0.2355, -0.8153, 0.3253, -0.8571, 0.2964, -0.7682, 0.2355, -0.8571, 0.2964, -0.8972, 0.2498, -0.7682, 0.2355, -0.6606, 0.2138, -0.6435, 0.2475, -0.7682, 0.2355, -0.6435, 0.2475, -0.6818, 0.2949, -0.7682, 0.2355, -0.6818, 0.2949, -0.7223, 0.3244, -0.7682, 0.2355, -0.7223, 0.3244, -0.7686, 0.3348, -0.7682, 0.2355, -0.7719, 0.1782, -0.7565, 0.1795, -0.7682, 0.2355, -0.7565, 0.1795, -0.7473, 0.181, -0.7682, 0.2355, -0.7473, 0.181, -0.7286, 0.1832, -0.7682, 0.2355, -0.7286, 0.1832, -0.6848, 0.1972, -0.7682, 0.2355, -0.6848, 0.1972, -0.6606, 0.2138, -0.7682, 0.2355])
me_elbow.materials.append(mat_01___default)
me_elbow.use_remesh_preserve_volume = False
me_elbow.use_remesh_preserve_attributes = False
me_elbow.use_mirror_vertex_groups = False
me_elbow.update()

# ---- objects
ob_elbow = bpy.data.objects.new('elbow', me_elbow)
ob_lamp = bpy.data.objects.new('Lamp', light_lamp)
ob_camera = bpy.data.objects.new('Camera', cam_camera)

# ---- transforms, parenting, visibility, modifiers, constraints
ob_elbow.location = (0.0, 0.0, 0.0)
ob_elbow.lineart.crease_threshold = 0.0
ob_lamp.location = (4.076, 1.005, 5.904)
ob_lamp.rotation_euler = (0.6503, 0.05522, 1.866)
ob_lamp.lock_rotations_4d = False
ob_lamp.empty_display_type = 'ARROWS'
ob_lamp.color = (0.0, 0.0, 0.0, 0.0)
ob_lamp.lineart.crease_threshold = 0.0
ob_camera.location = (7.481, -6.508, 5.344)
ob_camera.rotation_euler = (1.109, 0.01082, 0.8149)
ob_camera.lock_rotations_4d = False
ob_camera.empty_display_type = 'ARROWS'
ob_camera.color = (0.0, 0.0, 0.0, 0.0)
ob_camera.display_type = 'WIRE'
ob_camera.lineart.crease_threshold = 0.0

# ---- collection membership
col_collection_1.objects.link(ob_elbow)
col_collection_1.objects.link(ob_lamp)
col_collection_1.objects.link(ob_camera)

# ---- scene / render settings (as saved in the file)
scene.camera = ob_camera
scene.frame_start = 1; scene.frame_end = 250; scene.frame_set(1)
scene.render.engine = 'BLENDER_EEVEE_NEXT'
scene.render.image_settings.color_mode = 'RGB'
scene.render.image_settings.compression = 90
scene.render.resolution_percentage = 50
scene.render.dither_intensity = 0.0
scene.cycles.use_denoising = False
scene.cycles.samples = 10
scene.cycles.sampling_pattern = 'TABULATED_SOBOL'
scene.cycles.light_sampling_threshold = 0.0
scene.cycles.use_adaptive_sampling = False
scene.cycles.use_light_tree = False
scene.cycles.blur_glossy = 0.0
scene.cycles.volume_bounces = 1
scene.cycles.pixel_filter_type = 'GAUSSIAN'
scene.cycles.sample_clamp_indirect = 0.0
scene.view_settings.view_transform = 'Standard'
bpy.context.view_layer.update()
